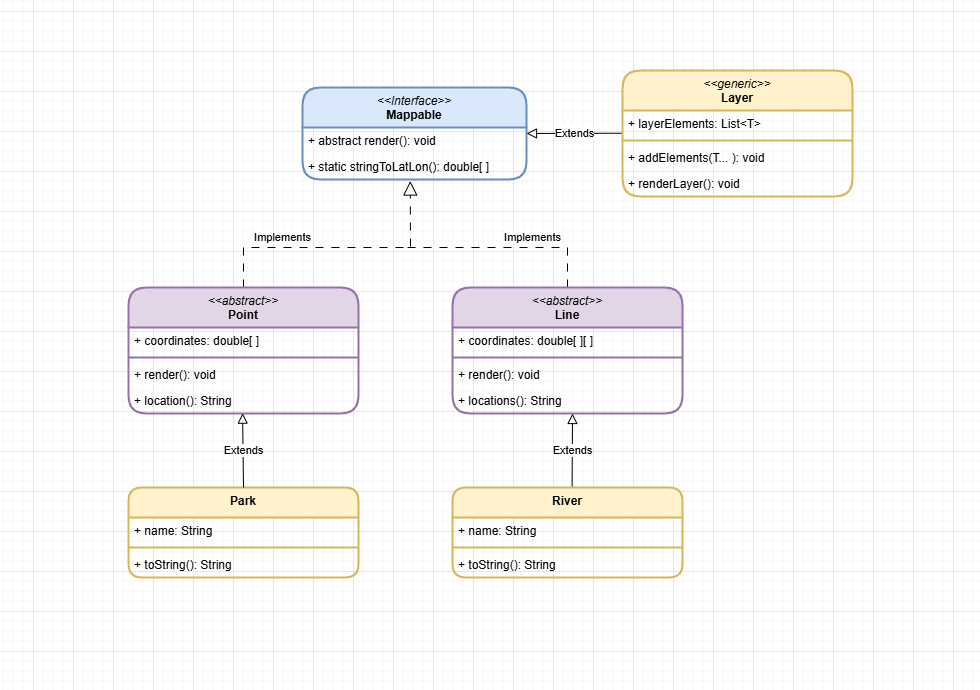

The diagram above was exported from draw.io. Its source (the exported page's mxGraphModel, read from the mxfile embedded in the PNG):
<mxGraphModel dx="1213" dy="730" grid="1" gridSize="10" guides="1" tooltips="1" connect="1" arrows="1" fold="1" page="1" pageScale="1" pageWidth="980" pageHeight="690" math="0" shadow="0">
  <root>
    <mxCell id="0" />
    <mxCell id="1" parent="0" />
    <mxCell id="179HE6TibU-bp99TMw_U-1" value="&lt;div&gt;&lt;i style=&quot;font-weight: 400;&quot;&gt;&amp;lt;&amp;lt;Interface&amp;gt;&amp;gt;&lt;/i&gt;&lt;/div&gt;Mappable" style="swimlane;fontStyle=1;align=center;verticalAlign=top;childLayout=stackLayout;horizontal=1;startSize=40;horizontalStack=0;resizeParent=1;resizeParentMax=0;resizeLast=0;collapsible=1;marginBottom=0;whiteSpace=wrap;html=1;rounded=1;strokeWidth=2;fillColor=#dae8fc;strokeColor=#6c8ebf;" vertex="1" parent="1">
      <mxGeometry x="302" y="87" width="224" height="92" as="geometry">
        <mxRectangle x="30" y="134" width="100" height="30" as="alternateBounds" />
      </mxGeometry>
    </mxCell>
    <mxCell id="179HE6TibU-bp99TMw_U-4" value="+ abstract render(): void" style="text;strokeColor=none;fillColor=none;align=left;verticalAlign=top;spacingLeft=4;spacingRight=4;overflow=hidden;rotatable=0;points=[[0,0.5],[1,0.5]];portConstraint=eastwest;whiteSpace=wrap;html=1;" vertex="1" parent="179HE6TibU-bp99TMw_U-1">
      <mxGeometry y="40" width="224" height="26" as="geometry" />
    </mxCell>
    <mxCell id="179HE6TibU-bp99TMw_U-8" value="+ static stringToLatLon(): double[ ]" style="text;strokeColor=none;fillColor=none;align=left;verticalAlign=top;spacingLeft=4;spacingRight=4;overflow=hidden;rotatable=0;points=[[0,0.5],[1,0.5]];portConstraint=eastwest;whiteSpace=wrap;html=1;" vertex="1" parent="179HE6TibU-bp99TMw_U-1">
      <mxGeometry y="66" width="224" height="26" as="geometry" />
    </mxCell>
    <mxCell id="179HE6TibU-bp99TMw_U-25" value="Implements" style="endArrow=block;endSize=12;endFill=0;html=1;rounded=0;dashed=1;dashPattern=8 8;strokeWidth=1;entryX=0.481;entryY=1.058;entryDx=0;entryDy=0;entryPerimeter=0;exitX=0.5;exitY=0;exitDx=0;exitDy=0;startSize=6;" edge="1" parent="1" source="8JYEf0Y7FWZMLHdlKnRk-1" target="179HE6TibU-bp99TMw_U-8">
      <mxGeometry x="-0.4223" y="10" width="160" relative="1" as="geometry">
        <mxPoint x="243.32000000000016" y="395.64200000000005" as="sourcePoint" />
        <mxPoint x="187" y="217" as="targetPoint" />
        <Array as="points">
          <mxPoint x="243" y="247" />
          <mxPoint x="410" y="247" />
        </Array>
        <mxPoint as="offset" />
      </mxGeometry>
    </mxCell>
    <mxCell id="179HE6TibU-bp99TMw_U-26" value="Implements" style="endArrow=none;endSize=12;endFill=0;html=1;rounded=0;dashed=1;dashPattern=8 8;strokeWidth=1;exitX=0.5;exitY=0;exitDx=0;exitDy=0;startFill=0;" edge="1" parent="1" source="8JYEf0Y7FWZMLHdlKnRk-7">
      <mxGeometry x="-0.25" y="-10" width="160" relative="1" as="geometry">
        <mxPoint x="567" y="397" as="sourcePoint" />
        <mxPoint x="407" y="247" as="targetPoint" />
        <Array as="points">
          <mxPoint x="567" y="247" />
        </Array>
        <mxPoint as="offset" />
      </mxGeometry>
    </mxCell>
    <mxCell id="LAbWgTc5jrRuIR_cBPJo-1" value="Extends" style="endArrow=block;endSize=8;endFill=0;html=1;rounded=0;exitX=0.001;exitY=0.874;exitDx=0;exitDy=0;entryX=1;entryY=0.5;entryDx=0;entryDy=0;exitPerimeter=0;" edge="1" parent="1" source="usCJ2FdIbxsg6SzOdko9-8" target="179HE6TibU-bp99TMw_U-1">
      <mxGeometry width="160" relative="1" as="geometry">
        <mxPoint x="812" y="-3" as="sourcePoint" />
        <mxPoint x="732" y="-3" as="targetPoint" />
      </mxGeometry>
    </mxCell>
    <mxCell id="8JYEf0Y7FWZMLHdlKnRk-1" value="&lt;div&gt;&lt;i style=&quot;font-weight: 400;&quot;&gt;&amp;lt;&amp;lt;abstract&amp;gt;&amp;gt;&lt;/i&gt;&lt;/div&gt;Point" style="swimlane;fontStyle=1;align=center;verticalAlign=top;childLayout=stackLayout;horizontal=1;startSize=40;horizontalStack=0;resizeParent=1;resizeParentMax=0;resizeLast=0;collapsible=1;marginBottom=0;whiteSpace=wrap;html=1;rounded=1;strokeWidth=2;fillColor=#e1d5e7;strokeColor=#9673a6;" vertex="1" parent="1">
      <mxGeometry x="128" y="287" width="230" height="126" as="geometry">
        <mxRectangle x="30" y="134" width="100" height="30" as="alternateBounds" />
      </mxGeometry>
    </mxCell>
    <mxCell id="8JYEf0Y7FWZMLHdlKnRk-2" value="+ coordinates: double[ ]" style="text;strokeColor=none;fillColor=none;align=left;verticalAlign=top;spacingLeft=4;spacingRight=4;overflow=hidden;rotatable=0;points=[[0,0.5],[1,0.5]];portConstraint=eastwest;whiteSpace=wrap;html=1;" vertex="1" parent="8JYEf0Y7FWZMLHdlKnRk-1">
      <mxGeometry y="40" width="230" height="26" as="geometry" />
    </mxCell>
    <mxCell id="8JYEf0Y7FWZMLHdlKnRk-4" value="" style="line;strokeWidth=2;fillColor=none;align=left;verticalAlign=middle;spacingTop=-1;spacingLeft=3;spacingRight=3;rotatable=0;labelPosition=right;points=[];portConstraint=eastwest;strokeColor=inherit;" vertex="1" parent="8JYEf0Y7FWZMLHdlKnRk-1">
      <mxGeometry y="66" width="230" height="8" as="geometry" />
    </mxCell>
    <mxCell id="8JYEf0Y7FWZMLHdlKnRk-6" value="+ render(): void" style="text;strokeColor=none;fillColor=none;align=left;verticalAlign=top;spacingLeft=4;spacingRight=4;overflow=hidden;rotatable=0;points=[[0,0.5],[1,0.5]];portConstraint=eastwest;whiteSpace=wrap;html=1;" vertex="1" parent="8JYEf0Y7FWZMLHdlKnRk-1">
      <mxGeometry y="74" width="230" height="26" as="geometry" />
    </mxCell>
    <mxCell id="8JYEf0Y7FWZMLHdlKnRk-3" value="+ location(): String" style="text;strokeColor=none;fillColor=none;align=left;verticalAlign=top;spacingLeft=4;spacingRight=4;overflow=hidden;rotatable=0;points=[[0,0.5],[1,0.5]];portConstraint=eastwest;whiteSpace=wrap;html=1;" vertex="1" parent="8JYEf0Y7FWZMLHdlKnRk-1">
      <mxGeometry y="100" width="230" height="26" as="geometry" />
    </mxCell>
    <mxCell id="8JYEf0Y7FWZMLHdlKnRk-7" value="&lt;div&gt;&lt;i style=&quot;font-weight: 400;&quot;&gt;&amp;lt;&amp;lt;abstract&amp;gt;&amp;gt;&lt;/i&gt;&lt;/div&gt;Line" style="swimlane;fontStyle=1;align=center;verticalAlign=top;childLayout=stackLayout;horizontal=1;startSize=40;horizontalStack=0;resizeParent=1;resizeParentMax=0;resizeLast=0;collapsible=1;marginBottom=0;whiteSpace=wrap;html=1;rounded=1;strokeWidth=2;fillColor=#e1d5e7;strokeColor=#9673a6;" vertex="1" parent="1">
      <mxGeometry x="452" y="287" width="230" height="126" as="geometry">
        <mxRectangle x="30" y="134" width="100" height="30" as="alternateBounds" />
      </mxGeometry>
    </mxCell>
    <mxCell id="8JYEf0Y7FWZMLHdlKnRk-8" value="+ coordinates: double[ ][ ]" style="text;strokeColor=none;fillColor=none;align=left;verticalAlign=top;spacingLeft=4;spacingRight=4;overflow=hidden;rotatable=0;points=[[0,0.5],[1,0.5]];portConstraint=eastwest;whiteSpace=wrap;html=1;" vertex="1" parent="8JYEf0Y7FWZMLHdlKnRk-7">
      <mxGeometry y="40" width="230" height="26" as="geometry" />
    </mxCell>
    <mxCell id="8JYEf0Y7FWZMLHdlKnRk-9" value="" style="line;strokeWidth=2;fillColor=none;align=left;verticalAlign=middle;spacingTop=-1;spacingLeft=3;spacingRight=3;rotatable=0;labelPosition=right;points=[];portConstraint=eastwest;strokeColor=inherit;" vertex="1" parent="8JYEf0Y7FWZMLHdlKnRk-7">
      <mxGeometry y="66" width="230" height="8" as="geometry" />
    </mxCell>
    <mxCell id="8JYEf0Y7FWZMLHdlKnRk-10" value="+ render(): void" style="text;strokeColor=none;fillColor=none;align=left;verticalAlign=top;spacingLeft=4;spacingRight=4;overflow=hidden;rotatable=0;points=[[0,0.5],[1,0.5]];portConstraint=eastwest;whiteSpace=wrap;html=1;" vertex="1" parent="8JYEf0Y7FWZMLHdlKnRk-7">
      <mxGeometry y="74" width="230" height="26" as="geometry" />
    </mxCell>
    <mxCell id="8JYEf0Y7FWZMLHdlKnRk-11" value="+ locations(): String" style="text;strokeColor=none;fillColor=none;align=left;verticalAlign=top;spacingLeft=4;spacingRight=4;overflow=hidden;rotatable=0;points=[[0,0.5],[1,0.5]];portConstraint=eastwest;whiteSpace=wrap;html=1;" vertex="1" parent="8JYEf0Y7FWZMLHdlKnRk-7">
      <mxGeometry y="100" width="230" height="26" as="geometry" />
    </mxCell>
    <mxCell id="N4-FPgHdOkERq6S5D70j-1" value="&lt;div&gt;&lt;span style=&quot;background-color: transparent; color: light-dark(rgb(0, 0, 0), rgb(255, 255, 255));&quot;&gt;Park&lt;/span&gt;&lt;/div&gt;" style="swimlane;fontStyle=1;align=center;verticalAlign=top;childLayout=stackLayout;horizontal=1;startSize=30;horizontalStack=0;resizeParent=1;resizeParentMax=0;resizeLast=0;collapsible=1;marginBottom=0;whiteSpace=wrap;html=1;rounded=1;strokeWidth=2;fillColor=#fff2cc;strokeColor=#d6b656;" vertex="1" parent="1">
      <mxGeometry x="128" y="487" width="230" height="90" as="geometry">
        <mxRectangle x="30" y="134" width="100" height="30" as="alternateBounds" />
      </mxGeometry>
    </mxCell>
    <mxCell id="N4-FPgHdOkERq6S5D70j-2" value="+ name: String" style="text;strokeColor=none;fillColor=none;align=left;verticalAlign=top;spacingLeft=4;spacingRight=4;overflow=hidden;rotatable=0;points=[[0,0.5],[1,0.5]];portConstraint=eastwest;whiteSpace=wrap;html=1;" vertex="1" parent="N4-FPgHdOkERq6S5D70j-1">
      <mxGeometry y="30" width="230" height="26" as="geometry" />
    </mxCell>
    <mxCell id="N4-FPgHdOkERq6S5D70j-3" value="" style="line;strokeWidth=2;fillColor=none;align=left;verticalAlign=middle;spacingTop=-1;spacingLeft=3;spacingRight=3;rotatable=0;labelPosition=right;points=[];portConstraint=eastwest;strokeColor=inherit;" vertex="1" parent="N4-FPgHdOkERq6S5D70j-1">
      <mxGeometry y="56" width="230" height="8" as="geometry" />
    </mxCell>
    <mxCell id="N4-FPgHdOkERq6S5D70j-5" value="+ toString(): String" style="text;strokeColor=none;fillColor=none;align=left;verticalAlign=top;spacingLeft=4;spacingRight=4;overflow=hidden;rotatable=0;points=[[0,0.5],[1,0.5]];portConstraint=eastwest;whiteSpace=wrap;html=1;" vertex="1" parent="N4-FPgHdOkERq6S5D70j-1">
      <mxGeometry y="64" width="230" height="26" as="geometry" />
    </mxCell>
    <mxCell id="usCJ2FdIbxsg6SzOdko9-1" value="Extends" style="endArrow=block;endSize=8;endFill=0;html=1;rounded=0;exitX=0.5;exitY=0;exitDx=0;exitDy=0;entryX=0.496;entryY=0.987;entryDx=0;entryDy=0;entryPerimeter=0;" edge="1" parent="1" source="N4-FPgHdOkERq6S5D70j-1" target="8JYEf0Y7FWZMLHdlKnRk-3">
      <mxGeometry width="160" relative="1" as="geometry">
        <mxPoint x="462" y="467" as="sourcePoint" />
        <mxPoint x="243" y="417" as="targetPoint" />
      </mxGeometry>
    </mxCell>
    <mxCell id="usCJ2FdIbxsg6SzOdko9-2" value="&lt;div&gt;&lt;span style=&quot;background-color: transparent; color: light-dark(rgb(0, 0, 0), rgb(255, 255, 255));&quot;&gt;River&lt;/span&gt;&lt;/div&gt;" style="swimlane;fontStyle=1;align=center;verticalAlign=top;childLayout=stackLayout;horizontal=1;startSize=30;horizontalStack=0;resizeParent=1;resizeParentMax=0;resizeLast=0;collapsible=1;marginBottom=0;whiteSpace=wrap;html=1;rounded=1;strokeWidth=2;fillColor=#fff2cc;strokeColor=#d6b656;" vertex="1" parent="1">
      <mxGeometry x="452" y="487" width="230" height="90" as="geometry">
        <mxRectangle x="30" y="134" width="100" height="30" as="alternateBounds" />
      </mxGeometry>
    </mxCell>
    <mxCell id="usCJ2FdIbxsg6SzOdko9-3" value="+ name: String" style="text;strokeColor=none;fillColor=none;align=left;verticalAlign=top;spacingLeft=4;spacingRight=4;overflow=hidden;rotatable=0;points=[[0,0.5],[1,0.5]];portConstraint=eastwest;whiteSpace=wrap;html=1;" vertex="1" parent="usCJ2FdIbxsg6SzOdko9-2">
      <mxGeometry y="30" width="230" height="26" as="geometry" />
    </mxCell>
    <mxCell id="usCJ2FdIbxsg6SzOdko9-4" value="" style="line;strokeWidth=2;fillColor=none;align=left;verticalAlign=middle;spacingTop=-1;spacingLeft=3;spacingRight=3;rotatable=0;labelPosition=right;points=[];portConstraint=eastwest;strokeColor=inherit;" vertex="1" parent="usCJ2FdIbxsg6SzOdko9-2">
      <mxGeometry y="56" width="230" height="8" as="geometry" />
    </mxCell>
    <mxCell id="usCJ2FdIbxsg6SzOdko9-5" value="+ toString(): String" style="text;strokeColor=none;fillColor=none;align=left;verticalAlign=top;spacingLeft=4;spacingRight=4;overflow=hidden;rotatable=0;points=[[0,0.5],[1,0.5]];portConstraint=eastwest;whiteSpace=wrap;html=1;" vertex="1" parent="usCJ2FdIbxsg6SzOdko9-2">
      <mxGeometry y="64" width="230" height="26" as="geometry" />
    </mxCell>
    <mxCell id="usCJ2FdIbxsg6SzOdko9-6" value="Extends" style="endArrow=block;endSize=8;endFill=0;html=1;rounded=0;exitX=0.52;exitY=-0.013;exitDx=0;exitDy=0;exitPerimeter=0;" edge="1" parent="1" source="usCJ2FdIbxsg6SzOdko9-2">
      <mxGeometry width="160" relative="1" as="geometry">
        <mxPoint x="632" y="497" as="sourcePoint" />
        <mxPoint x="572" y="413" as="targetPoint" />
      </mxGeometry>
    </mxCell>
    <mxCell id="usCJ2FdIbxsg6SzOdko9-7" value="&lt;div&gt;&lt;i style=&quot;font-weight: 400;&quot;&gt;&amp;lt;&amp;lt;generic&amp;gt;&amp;gt;&lt;/i&gt;&lt;/div&gt;Layer" style="swimlane;fontStyle=1;align=center;verticalAlign=top;childLayout=stackLayout;horizontal=1;startSize=40;horizontalStack=0;resizeParent=1;resizeParentMax=0;resizeLast=0;collapsible=1;marginBottom=0;whiteSpace=wrap;html=1;rounded=1;strokeWidth=2;fillColor=#fff2cc;strokeColor=#d6b656;" vertex="1" parent="1">
      <mxGeometry x="622" y="70" width="230" height="126" as="geometry">
        <mxRectangle x="30" y="134" width="100" height="30" as="alternateBounds" />
      </mxGeometry>
    </mxCell>
    <mxCell id="usCJ2FdIbxsg6SzOdko9-8" value="+ layerElements: List&amp;lt;T&amp;gt;" style="text;strokeColor=none;fillColor=none;align=left;verticalAlign=top;spacingLeft=4;spacingRight=4;overflow=hidden;rotatable=0;points=[[0,0.5],[1,0.5]];portConstraint=eastwest;whiteSpace=wrap;html=1;" vertex="1" parent="usCJ2FdIbxsg6SzOdko9-7">
      <mxGeometry y="40" width="230" height="26" as="geometry" />
    </mxCell>
    <mxCell id="usCJ2FdIbxsg6SzOdko9-9" value="" style="line;strokeWidth=2;fillColor=none;align=left;verticalAlign=middle;spacingTop=-1;spacingLeft=3;spacingRight=3;rotatable=0;labelPosition=right;points=[];portConstraint=eastwest;strokeColor=inherit;" vertex="1" parent="usCJ2FdIbxsg6SzOdko9-7">
      <mxGeometry y="66" width="230" height="8" as="geometry" />
    </mxCell>
    <mxCell id="usCJ2FdIbxsg6SzOdko9-10" value="+ addElements(T... ): void" style="text;strokeColor=none;fillColor=none;align=left;verticalAlign=top;spacingLeft=4;spacingRight=4;overflow=hidden;rotatable=0;points=[[0,0.5],[1,0.5]];portConstraint=eastwest;whiteSpace=wrap;html=1;" vertex="1" parent="usCJ2FdIbxsg6SzOdko9-7">
      <mxGeometry y="74" width="230" height="26" as="geometry" />
    </mxCell>
    <mxCell id="usCJ2FdIbxsg6SzOdko9-11" value="+ renderLayer(): void" style="text;strokeColor=none;fillColor=none;align=left;verticalAlign=top;spacingLeft=4;spacingRight=4;overflow=hidden;rotatable=0;points=[[0,0.5],[1,0.5]];portConstraint=eastwest;whiteSpace=wrap;html=1;" vertex="1" parent="usCJ2FdIbxsg6SzOdko9-7">
      <mxGeometry y="100" width="230" height="26" as="geometry" />
    </mxCell>
  </root>
</mxGraphModel>